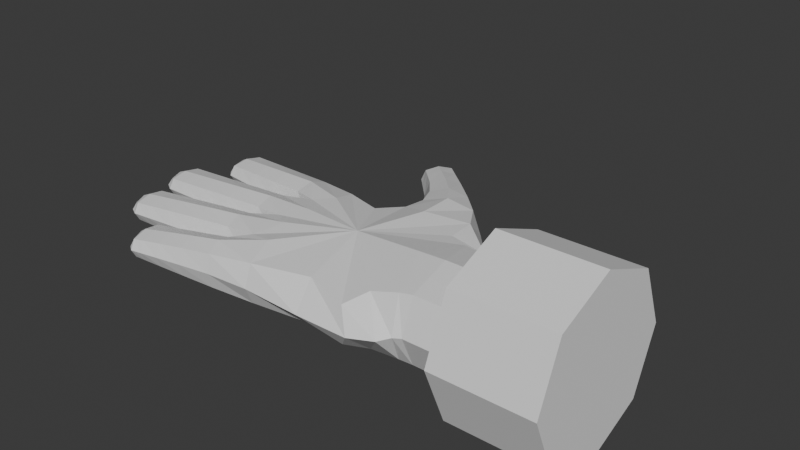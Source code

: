 # Source: hand.blend  (saved by Blender 4.0.36; exported with 4.5.12 LTS)
import bpy
from mathutils import Matrix  # noqa: F401  (used for matrix-valued properties, if any)

bpy.ops.wm.read_factory_settings(use_empty=True)
scene = bpy.context.scene
scene.name = 'Scene'

# ---- collections
col_collection = bpy.data.collections.new('Collection'); scene.collection.children.link(col_collection)

# ---- materials (node trees are filled in below, after node groups)
mat_material = bpy.data.materials.new('Material')
mat_material.alpha_threshold = 0.0
mat_material.use_transparent_shadow = False
mat_material.roughness = 0.5
mat_material.line_color = (0.0, 0.0, 0.0, 1.0)

# ---- material node trees
mat_material.use_nodes = True; mat_material.node_tree.nodes.clear()
_N = mat_material.node_tree.nodes; _L = mat_material.node_tree.links
n0 = _N.new('ShaderNodeOutputMaterial'); n0.name = 'Material Output'; n0.location = (300, 300)
n1 = _N.new('ShaderNodeBsdfPrincipled'); n1.name = 'Principled BSDF'; n1.location = (10, 300)
n1.inputs[3].default_value = 1.45
_L.new(n1.outputs[0], n0.inputs[0])
n0.is_active_output = True

# ---- world
world_world = bpy.data.worlds.new('World'); scene.world = world_world
world_world.use_nodes = True; world_world.node_tree.nodes.clear()
_N = world_world.node_tree.nodes; _L = world_world.node_tree.links
n0 = _N.new('ShaderNodeOutputWorld'); n0.name = 'World Output'; n0.location = (300, 300)
n1 = _N.new('ShaderNodeBackground'); n1.name = 'Background'; n1.location = (10, 300)
n1.inputs[0].default_value = (0.05088, 0.05088, 0.05088, 1.0)
_L.new(n1.outputs[0], n0.inputs[0])
n0.is_active_output = True
world_world.color = (0.05088, 0.05088, 0.05088)
world_world.use_sun_shadow = False
world_world.sun_shadow_jitter_overblur = 0.0

# ---- meshes
me_cube = bpy.data.meshes.new('Cube')
me_cube.from_pydata([(0.905, 1.017, 1.594), (0.905, 1.017, -1.594), (0.8663, -1.0, 1.0), (0.8663, -1.0, -1.702), (-0.8633, 1.0, 1.0), (-0.8633, 1.0, -1.0), (-0.6593, -1.0, 1.0), (-0.6593, -1.0, -1.0), (-1.0, 0.0, -1.0), (2.01, -0.7009, 1.602), (-1.0, 0.0, 1.0), (2.01, 0.7009, 1.602), (-0.9086, -0.4954, -1.0), (1.089, -0.7009, 1.602), (-0.9086, -0.4954, 1.0), (1.089, -0.7009, -1.802), (-0.9844, 0.5, 1.0), (1.0, 0.7009, -1.802), (-0.9844, 0.5, -1.0), (1.0, 0.7009, 1.602), (-1.859, 1.108, 0.7205), (-1.859, 1.108, -0.7205), (-1.923, 0.6118, 0.7205), (-1.923, 0.6118, -0.7205), (-2.0, 0.5, -0.7205), (-2.0, 0.0, -0.7205), (-2.0, 0.0, 0.7205), (-2.0, 0.5, 0.7205), (-1.872, -0.5766, 0.7205), (-1.927, -0.07956, 0.7205), (-1.927, -0.07956, -0.7205), (-1.872, -0.5766, -0.7205), (-1.577, -0.6436, -0.7205), (-1.485, -1.135, -0.7205), (-1.485, -1.135, 0.7205), (-1.577, -0.6436, 0.7205), (-2.709, 1.218, 0.4302), (-2.709, 1.218, -0.4302), (-2.774, 0.7222, 0.4302), (-2.774, 0.7222, -0.4302), (-3.067, 0.5, -0.4302), (-3.067, 0.0, -0.4302), (-3.067, 0.0, 0.4302), (-3.067, 0.5, 0.4302), (-2.853, -0.6841, 0.4302), (-2.907, -0.187, 0.4302), (-2.907, -0.187, -0.4302), (-2.853, -0.6841, -0.4302), (-2.238, -0.7679, -0.4302), (-2.145, -1.259, -0.4302), (-2.145, -1.259, 0.4302), (-2.238, -0.7679, 0.4302), (-0.2402, 1.0, -1.0), (-0.2402, 1.0, 1.0), (0.2297, 1.688, 1.0), (0.2297, 1.688, -1.0), (-0.2979, 1.511, 1.0), (-0.2979, 1.511, -1.0), (-0.6879, 2.511, 0.4302), (-0.6879, 2.511, -0.4302), (-0.919, 2.167, 0.4302), (-0.919, 2.167, -0.4302), (2.01, -0.7009, -1.802), (2.01, 0.7009, -1.802), (1.154, 0.7009, -1.802), (1.255, -0.7009, -1.802), (1.255, -0.7009, 1.602), (1.154, 0.7009, 1.602), (1.733, 0.7009, -1.802), (1.733, -0.7009, -1.802), (1.733, -0.7009, 1.602), (1.733, 0.7009, 1.602), (-2.561, 0.6946, -0.5027), (-2.497, 1.19, -0.5027), (-2.497, 1.19, 0.5027), (-2.561, 0.6946, 0.5027), (-2.8, 0.5, -0.5027), (-2.8, 0.5, 0.5027), (-2.8, 0.0, 0.5027), (-2.8, 0.0, -0.5027), (-2.608, -0.6572, -0.5027), (-2.662, -0.1602, -0.5027), (-2.662, -0.1602, 0.5027), (-2.608, -0.6572, 0.5027), (-2.073, -0.7368, 0.5027), (-1.98, -1.228, 0.5027), (-1.98, -1.228, -0.5027), (-2.073, -0.7368, -0.5027), (-0.7637, 2.003, 0.5726), (-0.7637, 2.003, -0.5726), (-0.4585, 2.305, 0.5726), (-0.4585, 2.305, -0.5726)], [], [(3, 2, 6, 7), (5, 18, 23, 21), (15, 13, 2, 3), (53, 0, 54, 56), (11, 9, 62, 63), (15, 3, 7, 12, 8, 18, 5, 52, 1, 17), (10, 8, 30, 29), (10, 14, 6, 2, 13, 19, 0, 53, 4, 16), (12, 7, 33, 32), (70, 69, 62, 9), (1, 0, 19, 17), (8, 10, 26, 25), (73, 72, 39, 37), (16, 4, 20, 22), (18, 16, 22, 23), (4, 5, 21, 20), (77, 76, 40, 43), (10, 16, 27, 26), (16, 18, 24, 27), (18, 8, 25, 24), (81, 80, 47, 46), (12, 14, 28, 31), (8, 12, 31, 30), (14, 10, 29, 28), (85, 84, 51, 50), (14, 12, 32, 35), (6, 14, 35, 34), (7, 6, 34, 33), (39, 38, 36, 37), (74, 73, 37, 36), (72, 75, 38, 39), (75, 74, 36, 38), (41, 42, 43, 40), (79, 78, 42, 41), (78, 77, 43, 42), (76, 79, 41, 40), (47, 44, 45, 46), (83, 82, 45, 44), (80, 83, 44, 47), (82, 81, 46, 45), (49, 50, 51, 48), (87, 86, 49, 48), (84, 87, 48, 51), (86, 85, 50, 49), (5, 4, 53, 52), (89, 88, 60, 61), (52, 53, 56, 57), (1, 52, 57, 55), (0, 1, 55, 54), (61, 60, 58, 59), (88, 90, 58, 60), (91, 89, 61, 59), (90, 91, 59, 58), (69, 68, 63, 62), (71, 70, 9, 11), (68, 71, 11, 63), (17, 19, 67, 64), (19, 13, 66, 67), (15, 17, 64, 65), (13, 15, 65, 66), (64, 67, 71, 68), (67, 66, 70, 71), (65, 64, 68, 69), (66, 65, 69, 70), (22, 20, 74, 75), (23, 22, 75, 72), (20, 21, 73, 74), (21, 23, 72, 73), (24, 25, 79, 76), (26, 27, 77, 78), (25, 26, 78, 79), (27, 24, 76, 77), (29, 30, 81, 82), (31, 28, 83, 80), (28, 29, 82, 83), (30, 31, 80, 81), (33, 34, 85, 86), (35, 32, 87, 84), (32, 33, 86, 87), (34, 35, 84, 85), (54, 55, 91, 90), (55, 57, 89, 91), (56, 54, 90, 88), (57, 56, 88, 89)])
_uv = me_cube.uv_layers.new(name='UVMap')
_uv.uv.foreach_set('vector', [0.375, 0.75, 0.625, 0.75, 0.625, 1.0, 0.375, 1.0, 0.125, 0.5, 0.125, 0.5625, 0.125, 0.5625, 0.125, 0.5, 0.375, 0.6875, 0.625, 0.6875, 0.625, 0.75, 0.375, 0.75, 0.75, 0.5, 0.625, 0.5, 0.625, 0.5, 0.75, 0.5, 0.625, 0.5625, 0.625, 0.6875, 0.375, 0.6875, 0.375, 0.5625, 0.375, 0.6875, 0.375, 0.75, 0.125, 0.75, 0.125, 0.6875, 0.125, 0.625, 0.125, 0.5625, 0.125, 0.5, 0.25, 0.5, 0.375, 0.5, 0.375, 0.5625, 0.625, 0.125, 0.375, 0.125, 0.375, 0.125, 0.625, 0.125, 0.875, 0.625, 0.875, 0.6875, 0.875, 0.75, 0.625, 0.75, 0.625, 0.6875, 0.625, 0.5625, 0.625, 0.5, 0.75, 0.5, 0.875, 0.5, 0.875, 0.5625, 0.125, 0.6875, 0.125, 0.75, 0.125, 0.75, 0.125, 0.6875, 0.625, 0.6875, 0.375, 0.6875, 0.375, 0.6875, 0.625, 0.6875, 0.375, 0.5, 0.625, 0.5, 0.625, 0.5625, 0.375, 0.5625, 0.375, 0.125, 0.625, 0.125, 0.625, 0.125, 0.375, 0.125, 0.125, 0.5, 0.125, 0.5625, 0.125, 0.5625, 0.125, 0.5, 0.875, 0.5625, 0.875, 0.5, 0.875, 0.5, 0.875, 0.5625, 0.375, 0.1875, 0.625, 0.1875, 0.625, 0.1875, 0.375, 0.1875, 0.625, 0.25, 0.375, 0.25, 0.375, 0.25, 0.625, 0.25, 0.625, 0.1875, 0.375, 0.1875, 0.375, 0.1875, 0.625, 0.1875, 0.875, 0.625, 0.875, 0.5625, 0.875, 0.5625, 0.875, 0.625, 0.625, 0.1875, 0.375, 0.1875, 0.375, 0.1875, 0.625, 0.1875, 0.125, 0.5625, 0.125, 0.625, 0.125, 0.625, 0.125, 0.5625, 0.125, 0.625, 0.125, 0.6875, 0.125, 0.6875, 0.125, 0.625, 0.375, 0.0625, 0.625, 0.0625, 0.625, 0.0625, 0.375, 0.0625, 0.125, 0.625, 0.125, 0.6875, 0.125, 0.6875, 0.125, 0.625, 0.875, 0.6875, 0.875, 0.625, 0.875, 0.625, 0.875, 0.6875, 0.875, 0.75, 0.875, 0.6875, 0.875, 0.6875, 0.875, 0.75, 0.625, 0.0625, 0.375, 0.0625, 0.375, 0.0625, 0.625, 0.0625, 0.875, 0.75, 0.875, 0.6875, 0.875, 0.6875, 0.875, 0.75, 0.375, 1.0, 0.625, 1.0, 0.625, 1.0, 0.375, 1.0, 0.375, 0.1875, 0.625, 0.1875, 0.625, 0.25, 0.375, 0.25, 0.625, 0.25, 0.375, 0.25, 0.375, 0.25, 0.625, 0.25, 0.375, 0.1875, 0.625, 0.1875, 0.625, 0.1875, 0.375, 0.1875, 0.875, 0.5625, 0.875, 0.5, 0.875, 0.5, 0.875, 0.5625, 0.375, 0.125, 0.625, 0.125, 0.625, 0.1875, 0.375, 0.1875, 0.375, 0.125, 0.625, 0.125, 0.625, 0.125, 0.375, 0.125, 0.875, 0.625, 0.875, 0.5625, 0.875, 0.5625, 0.875, 0.625, 0.125, 0.5625, 0.125, 0.625, 0.125, 0.625, 0.125, 0.5625, 0.375, 0.0625, 0.625, 0.0625, 0.625, 0.125, 0.375, 0.125, 0.875, 0.6875, 0.875, 0.625, 0.875, 0.625, 0.875, 0.6875, 0.375, 0.0625, 0.625, 0.0625, 0.625, 0.0625, 0.375, 0.0625, 0.625, 0.125, 0.375, 0.125, 0.375, 0.125, 0.625, 0.125, 0.375, 0.0, 0.625, 0.0, 0.625, 0.0625, 0.375, 0.0625, 0.125, 0.6875, 0.125, 0.75, 0.125, 0.75, 0.125, 0.6875, 0.625, 0.0625, 0.375, 0.0625, 0.375, 0.0625, 0.625, 0.0625, 0.375, 1.0, 0.625, 1.0, 0.625, 1.0, 0.375, 1.0, 0.375, 0.25, 0.625, 0.25, 0.625, 0.375, 0.375, 0.375, 0.375, 0.375, 0.625, 0.375, 0.625, 0.375, 0.375, 0.375, 0.375, 0.375, 0.625, 0.375, 0.625, 0.375, 0.375, 0.375, 0.375, 0.5, 0.25, 0.5, 0.25, 0.5, 0.375, 0.5, 0.625, 0.5, 0.375, 0.5, 0.375, 0.5, 0.625, 0.5, 0.375, 0.375, 0.625, 0.375, 0.625, 0.5, 0.375, 0.5, 0.75, 0.5, 0.625, 0.5, 0.625, 0.5, 0.75, 0.5, 0.375, 0.5, 0.25, 0.5, 0.25, 0.5, 0.375, 0.5, 0.625, 0.5, 0.375, 0.5, 0.375, 0.5, 0.625, 0.5, 0.375, 0.6875, 0.375, 0.5625, 0.375, 0.5625, 0.375, 0.6875, 0.625, 0.5625, 0.625, 0.6875, 0.625, 0.6875, 0.625, 0.5625, 0.375, 0.5625, 0.625, 0.5625, 0.625, 0.5625, 0.375, 0.5625, 0.375, 0.5625, 0.625, 0.5625, 0.625, 0.5625, 0.375, 0.5625, 0.625, 0.5625, 0.625, 0.6875, 0.625, 0.6875, 0.625, 0.5625, 0.375, 0.6875, 0.375, 0.5625, 0.375, 0.5625, 0.375, 0.6875, 0.625, 0.6875, 0.375, 0.6875, 0.375, 0.6875, 0.625, 0.6875, 0.375, 0.5625, 0.625, 0.5625, 0.625, 0.5625, 0.375, 0.5625, 0.625, 0.5625, 0.625, 0.6875, 0.625, 0.6875, 0.625, 0.5625, 0.375, 0.6875, 0.375, 0.5625, 0.375, 0.5625, 0.375, 0.6875, 0.625, 0.6875, 0.375, 0.6875, 0.375, 0.6875, 0.625, 0.6875, 0.875, 0.5625, 0.875, 0.5, 0.875, 0.5, 0.875, 0.5625, 0.375, 0.1875, 0.625, 0.1875, 0.625, 0.1875, 0.375, 0.1875, 0.625, 0.25, 0.375, 0.25, 0.375, 0.25, 0.625, 0.25, 0.125, 0.5, 0.125, 0.5625, 0.125, 0.5625, 0.125, 0.5, 0.125, 0.5625, 0.125, 0.625, 0.125, 0.625, 0.125, 0.5625, 0.875, 0.625, 0.875, 0.5625, 0.875, 0.5625, 0.875, 0.625, 0.375, 0.125, 0.625, 0.125, 0.625, 0.125, 0.375, 0.125, 0.625, 0.1875, 0.375, 0.1875, 0.375, 0.1875, 0.625, 0.1875, 0.625, 0.125, 0.375, 0.125, 0.375, 0.125, 0.625, 0.125, 0.375, 0.0625, 0.625, 0.0625, 0.625, 0.0625, 0.375, 0.0625, 0.875, 0.6875, 0.875, 0.625, 0.875, 0.625, 0.875, 0.6875, 0.125, 0.625, 0.125, 0.6875, 0.125, 0.6875, 0.125, 0.625, 0.375, 1.0, 0.625, 1.0, 0.625, 1.0, 0.375, 1.0, 0.625, 0.0625, 0.375, 0.0625, 0.375, 0.0625, 0.625, 0.0625, 0.125, 0.6875, 0.125, 0.75, 0.125, 0.75, 0.125, 0.6875, 0.875, 0.75, 0.875, 0.6875, 0.875, 0.6875, 0.875, 0.75, 0.625, 0.5, 0.375, 0.5, 0.375, 0.5, 0.625, 0.5, 0.375, 0.5, 0.25, 0.5, 0.25, 0.5, 0.375, 0.5, 0.75, 0.5, 0.625, 0.5, 0.625, 0.5, 0.75, 0.5, 0.375, 0.375, 0.625, 0.375, 0.625, 0.375, 0.375, 0.375])
me_cube.materials.append(mat_material)
me_cube.use_mirror_vertex_groups = False
me_cube.update()
me_cylinder = bpy.data.meshes.new('Cylinder')
me_cylinder.from_pydata([(1.673, 1.0, 0.0), (2.844, 1.0, 0.0), (1.673, 0.7071, -0.7071), (2.844, 0.7071, -0.7071), (1.673, 0.0, -1.0), (2.844, 0.0, -1.0), (1.673, -0.7071, -0.7071), (2.844, -0.7071, -0.7071), (1.673, -1.0, 0.0), (2.844, -1.0, 0.0), (1.673, -0.7071, 0.7071), (2.844, -0.7071, 0.7071), (1.673, 0.0, 1.0), (2.844, 0.0, 1.0), (1.673, 0.7071, 0.7071), (2.844, 0.7071, 0.7071)], [], [(0, 1, 3, 2), (2, 3, 5, 4), (4, 5, 7, 6), (6, 7, 9, 8), (8, 9, 11, 10), (10, 11, 13, 12), (3, 1, 15, 13, 11, 9, 7, 5), (12, 13, 15, 14), (14, 15, 1, 0), (0, 2, 4, 6, 8, 10, 12, 14)])
_uv = me_cylinder.uv_layers.new(name='UVMap')
_uv.uv.foreach_set('vector', [1.0, 0.5, 1.0, 1.0, 0.875, 1.0, 0.875, 0.5, 0.875, 0.5, 0.875, 1.0, 0.75, 1.0, 0.75, 0.5, 0.75, 0.5, 0.75, 1.0, 0.625, 1.0, 0.625, 0.5, 0.625, 0.5, 0.625, 1.0, 0.5, 1.0, 0.5, 0.5, 0.5, 0.5, 0.5, 1.0, 0.375, 1.0, 0.375, 0.5, 0.375, 0.5, 0.375, 1.0, 0.25, 1.0, 0.25, 0.5, 0.4197, 0.4197, 0.25, 0.49, 0.08029, 0.4197, 0.01, 0.25, 0.08029, 0.08029, 0.25, 0.01, 0.4197, 0.08029, 0.49, 0.25, 0.25, 0.5, 0.25, 1.0, 0.125, 1.0, 0.125, 0.5, 0.125, 0.5, 0.125, 1.0, 0.0, 1.0, 0.0, 0.5, 0.75, 0.49, 0.9197, 0.4197, 0.99, 0.25, 0.9197, 0.08029, 0.75, 0.01, 0.5803, 0.08029, 0.51, 0.25, 0.5803, 0.4197])
me_cylinder.update()
arm_armature = bpy.data.armatures.new('Armature')  # bones are not reproduced

# ---- objects
ob_hand = bpy.data.objects.new('Hand', me_cube)
ob_armature = bpy.data.objects.new('Armature', arm_armature)
ob_cylinder = bpy.data.objects.new('Cylinder', me_cylinder)

# ---- transforms, parenting, visibility, modifiers, constraints
ob_hand.parent = ob_armature
ob_hand.matrix_parent_inverse = Matrix(((-4.371e-08, -0.0, 1.0, 8.785e-08), (0.0, 1.0, 0.0, -0.0), (-1.0, -0.0, -4.371e-08, 2.01), (-0.0, -0.0, -0.0, 1.0)))
ob_hand.location = (0.0, 0.0, 0.0)
ob_hand.scale = (1.0, 1.0, 0.3)
ob_hand.lock_rotations_4d = False
ob_hand.empty_display_type = 'ARROWS'
ob_hand.lineart.crease_threshold = 0.0
_vg = ob_hand.vertex_groups.new(name='root')
for _i, _w in zip([0, 1, 2, 3, 9, 11, 13, 15, 17, 19, 52, 53, 62, 63, 64, 65, 66, 67, 68, 69, 70, 71], [0.1171, 0.117, 0.2291, 0.2357, 0.9905, 0.9912, 0.7768, 0.7584, 0.8184, 0.8082, 0.01152, 0.008887, 0.9883, 0.9908, 0.9379, 0.9178, 0.9274, 0.9374, 0.9812, 0.9763, 0.9794, 0.9824]): _vg.add([_i], _w, 'REPLACE')
_vg = ob_hand.vertex_groups.new(name='Index0')
for _i, _w in zip([4, 5, 16, 18, 52, 53], [0.4544, 0.4588, 0.01636, 0.05301, 0.02404, 0.03234]): _vg.add([_i], _w, 'REPLACE')
_vg = ob_hand.vertex_groups.new(name='Index1')
for _i, _w in zip([4, 5, 16, 18, 52, 53], [0.4544, 0.4588, 0.01636, 0.05301, 0.02404, 0.03234]): _vg.add([_i], _w, 'REPLACE')
_vg = ob_hand.vertex_groups.new(name='Index2')
for _i, _w in zip([18, 20, 21, 22, 23, 36, 37, 38, 39, 72, 73, 74, 75], [0.01372, 0.9821, 0.9833, 0.9724, 0.9718, 0.9998, 0.9998, 0.9998, 0.9998, 0.9989, 0.9994, 0.9993, 0.999]): _vg.add([_i], _w, 'REPLACE')
_vg = ob_hand.vertex_groups.new(name='Middle0')
_vg = ob_hand.vertex_groups.new(name='Middle1')
for _i, _w in zip([4, 5, 8, 10, 12, 16, 18, 23, 24, 25, 26, 27, 53, 76, 77], [0.05228, 0.0477, 0.6961, 0.2462, 0.05546, 0.8372, 0.8337, 0.006301, 0.9787, 0.9753, 0.968, 0.9781, 0.0007814, 0.001639, 0.003702]): _vg.add([_i], _w, 'REPLACE')
_vg = ob_hand.vertex_groups.new(name='Middle2')
for _i, _w in zip([40, 41, 42, 43, 76, 77, 78, 79], [0.9955, 0.9959, 0.996, 0.9954, 0.9741, 0.973, 0.9761, 0.9751]): _vg.add([_i], _w, 'REPLACE')
_vg = ob_hand.vertex_groups.new(name='Ring0')
_vg = ob_hand.vertex_groups.new(name='Ring1')
for _i, _w in zip([6, 7, 8, 10, 12, 14, 16, 28, 29, 30, 31, 32, 35], [0.09861, 0.1107, 0.2391, 0.689, 0.8558, 0.8413, 0.06543, 0.929, 0.5197, 0.5143, 0.9287, 0.0428, 0.05689]): _vg.add([_i], _w, 'REPLACE')
_vg = ob_hand.vertex_groups.new(name='Ring2')
for _i, _w in zip([28, 29, 30, 31, 44, 45, 46, 47, 80, 81, 82, 83], [0.06705, 0.4761, 0.4769, 0.06562, 0.9956, 0.9958, 0.996, 0.9956, 0.9757, 0.9821, 0.9817, 0.9765]): _vg.add([_i], _w, 'REPLACE')
_vg = ob_hand.vertex_groups.new(name='Small0')
for _i, _w in zip([2, 3, 6, 7, 12, 13, 14, 15, 17, 19, 65, 66], [0.7478, 0.7436, 0.8741, 0.8539, 0.05622, 0.201, 0.09085, 0.22, 0.01385, 0.004952, 0.07229, 0.06333]): _vg.add([_i], _w, 'REPLACE')
_vg = ob_hand.vertex_groups.new(name='Small1')
for _i, _w in zip([12, 14, 32, 33, 34, 35, 84, 85, 86, 87], [0.002253, 0.03405, 0.9048, 0.9488, 0.9545, 0.9057, 0.06786, 0.02867, 0.03242, 0.06539]): _vg.add([_i], _w, 'REPLACE')
_vg = ob_hand.vertex_groups.new(name='Small2')
for _i, _w in zip([32, 33, 34, 35, 48, 49, 50, 51, 84, 85, 86, 87], [0.03537, 0.002686, 0.0005672, 0.02925, 0.9758, 0.9861, 0.9859, 0.9749, 0.9281, 0.9597, 0.9576, 0.9309]): _vg.add([_i], _w, 'REPLACE')
_vg = ob_hand.vertex_groups.new(name='Thumb0')
for _i, _w in zip([0, 1, 17, 19, 52, 53, 55, 64, 67], [0.7469, 0.7453, 0.1061, 0.1184, 0.05972, 0.06049, 0.007016, 0.01656, 0.02201]): _vg.add([_i], _w, 'REPLACE')
_vg = ob_hand.vertex_groups.new(name='Thumb1')
for _i, _w in zip([0, 1, 17, 19, 52, 53, 54, 55, 56, 57], [0.1124, 0.126, 0.03707, 0.02758, 0.7443, 0.7346, 0.8787, 0.8579, 0.1234, 0.1531]): _vg.add([_i], _w, 'REPLACE')
_vg = ob_hand.vertex_groups.new(name='Thumb2')
for _i, _w in zip([52, 53, 54, 55, 56, 57, 58, 59, 60, 61, 88, 89, 90, 91], [0.06074, 0.05445, 0.09042, 0.1074, 0.8637, 0.8411, 0.9977, 0.9975, 0.9989, 0.9997, 0.9952, 1.004, 0.9863, 0.9818]): _vg.add([_i], _w, 'REPLACE')
_m = ob_hand.modifiers.new('Armature', 'ARMATURE')
_m.object = ob_armature
_m.use_deform_preserve_volume = True
_m = ob_hand.modifiers.new('Subdivision', 'SUBSURF')
_m.render_levels = 1
_m.use_limit_surface = False
ob_armature.location = (2.01, 0.0, 0.0)
ob_armature.rotation_euler = (0.0, -1.571, 0.0)
ob_armature.show_in_front = True
ob_cylinder.location = (0.0, 0.0, 0.0)

# ---- collection membership
col_collection.objects.link(ob_hand)
col_collection.objects.link(ob_armature)
col_collection.objects.link(ob_cylinder)

# ---- scene / render settings (as saved in the file)
scene.frame_start = 1; scene.frame_end = 250; scene.frame_set(1)
scene.render.engine = 'BLENDER_EEVEE_NEXT'
scene.cycles.sampling_pattern = 'TABULATED_SOBOL'
bpy.context.view_layer.update()

# ---- added for rendering (the .blend has no active camera and no usable light): camera, sun
cam_auto = bpy.data.cameras.new('AutoCamera')
cam_auto.lens = 50.0
cam_auto.sensor_width = 36.0
cam_auto.clip_end = 1000.0
ob_auto_camera = bpy.data.objects.new('AutoCamera', cam_auto)
scene.collection.objects.link(ob_auto_camera)
ob_auto_camera.location = (6.65406, -7.3052, 5.53862)
ob_auto_camera.rotation_euler = (1.09748, -7.21219e-08, 0.694738)
scene.camera = ob_auto_camera
light_auto_sun = bpy.data.lights.new('AutoSun', 'SUN')
light_auto_sun.energy = 3.0
light_auto_sun.angle = 0.0523599
ob_auto_sun = bpy.data.objects.new('AutoSun', light_auto_sun)
scene.collection.objects.link(ob_auto_sun)
ob_auto_sun.rotation_euler = (0.872665, 0.174533, 0.523599)
bpy.context.view_layer.update()
